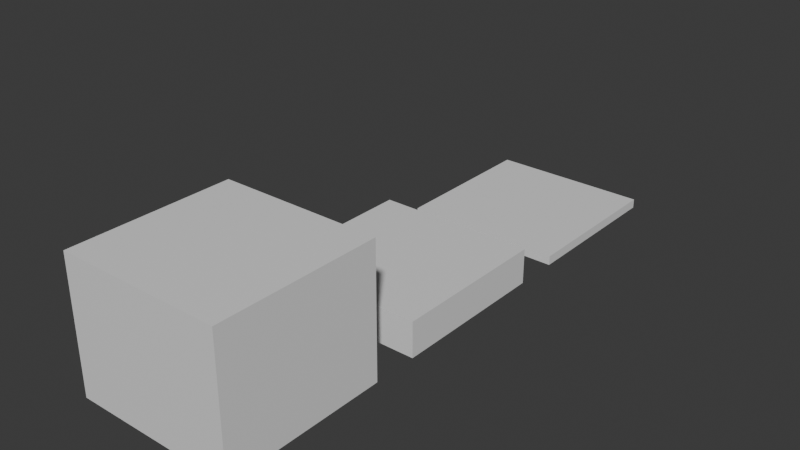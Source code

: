# Source: tileset.blend  (saved by Blender 4.2.66; exported with 4.5.12 LTS)
import bpy
from mathutils import Matrix  # noqa: F401  (used for matrix-valued properties, if any)

bpy.ops.wm.read_factory_settings(use_empty=True)
scene = bpy.context.scene
scene.name = 'Scene'

# ---- collections
col_collection = bpy.data.collections.new('Collection'); scene.collection.children.link(col_collection)

# ---- materials (node trees are filled in below, after node groups)
mat_material = bpy.data.materials.new('Material')
mat_material.alpha_threshold = 0.0
mat_material.roughness = 0.5
mat_material.line_color = (0.0, 0.0, 0.0, 1.0)
mat_material_001 = bpy.data.materials.new('Material.001')
mat_material_001.alpha_threshold = 0.0
mat_material_001.roughness = 0.5
mat_material_001.line_color = (0.0, 0.0, 0.0, 1.0)
mat_material_002 = bpy.data.materials.new('Material.002')
mat_material_002.alpha_threshold = 0.0
mat_material_002.roughness = 0.5
mat_material_002.line_color = (0.0, 0.0, 0.0, 1.0)

# ---- material node trees
mat_material.use_nodes = True; mat_material.node_tree.nodes.clear()
_N = mat_material.node_tree.nodes; _L = mat_material.node_tree.links
n0 = _N.new('ShaderNodeOutputMaterial'); n0.name = 'Material Output'; n0.location = (300, 300)
n1 = _N.new('ShaderNodeBsdfPrincipled'); n1.name = 'Principled BSDF'; n1.location = (10, 300)
n1.inputs[3].default_value = 1.45
_L.new(n1.outputs[0], n0.inputs[0])
n0.is_active_output = True
mat_material_001.use_nodes = True; mat_material_001.node_tree.nodes.clear()
_N = mat_material_001.node_tree.nodes; _L = mat_material_001.node_tree.links
n0 = _N.new('ShaderNodeOutputMaterial'); n0.name = 'Material Output'; n0.location = (300, 300)
n1 = _N.new('ShaderNodeBsdfPrincipled'); n1.name = 'Principled BSDF'; n1.location = (10, 300)
n1.inputs[3].default_value = 1.45
_L.new(n1.outputs[0], n0.inputs[0])
n0.is_active_output = True
mat_material_002.use_nodes = True; mat_material_002.node_tree.nodes.clear()
_N = mat_material_002.node_tree.nodes; _L = mat_material_002.node_tree.links
n0 = _N.new('ShaderNodeOutputMaterial'); n0.name = 'Material Output'; n0.location = (300, 300)
n1 = _N.new('ShaderNodeBsdfPrincipled'); n1.name = 'Principled BSDF'; n1.location = (10, 300)
n1.inputs[3].default_value = 1.45
_L.new(n1.outputs[0], n0.inputs[0])
n0.is_active_output = True

# ---- world
world_world = bpy.data.worlds.new('World'); scene.world = world_world
world_world.use_nodes = True; world_world.node_tree.nodes.clear()
_N = world_world.node_tree.nodes; _L = world_world.node_tree.links
n0 = _N.new('ShaderNodeOutputWorld'); n0.name = 'World Output'; n0.location = (300, 300)
n1 = _N.new('ShaderNodeBackground'); n1.name = 'Background'; n1.location = (10, 300)
n1.inputs[0].default_value = (0.05088, 0.05088, 0.05088, 1.0)
_L.new(n1.outputs[0], n0.inputs[0])
n0.is_active_output = True
world_world.color = (0.05088, 0.05088, 0.05088)
world_world.sun_shadow_jitter_overblur = 0.0

# ---- meshes
me_cube = bpy.data.meshes.new('Cube')
me_cube.from_pydata([(1.96, 1.96, 0.1123), (1.96, 1.96, -0.1123), (1.96, -1.96, 0.1123), (1.96, -1.96, -0.1123), (-1.96, 1.96, 0.1123), (-1.96, 1.96, -0.1123), (-1.96, -1.96, 0.1123), (-1.96, -1.96, -0.1123)], [], [(0, 4, 6, 2), (3, 2, 6, 7), (7, 6, 4, 5), (5, 1, 3, 7), (1, 0, 2, 3), (5, 4, 0, 1)])
_uv = me_cube.uv_layers.new(name='UVMap')
_uv.uv.foreach_set('vector', [0.625, 0.5, 0.875, 0.5, 0.875, 0.75, 0.625, 0.75, 0.375, 0.75, 0.625, 0.75, 0.625, 1.0, 0.375, 1.0, 0.375, 0.0, 0.625, 0.0, 0.625, 0.25, 0.375, 0.25, 0.125, 0.5, 0.375, 0.5, 0.375, 0.75, 0.125, 0.75, 0.375, 0.5, 0.625, 0.5, 0.625, 0.75, 0.375, 0.75, 0.375, 0.25, 0.625, 0.25, 0.625, 0.5, 0.375, 0.5])
me_cube.materials.append(mat_material)
me_cube.use_mirror_vertex_groups = False
me_cube.update()
me_cube_001 = bpy.data.meshes.new('Cube.001')
me_cube_001.from_pydata([(1.96, 1.96, -0.1377), (1.96, 1.96, -0.3622), (1.96, -1.96, -0.1377), (1.96, -1.96, -0.3622), (-1.96, 1.96, -0.1377), (-1.96, 1.96, -0.3622), (-1.96, -1.96, -0.1377), (-1.96, -1.96, -0.3622), (1.96, -1.96, 0.4999), (-1.96, -1.96, 0.4999), (1.96, 1.96, 0.4999), (-1.96, 1.96, 0.4999)], [], [(6, 2, 8, 9), (3, 2, 6, 7), (7, 6, 4, 5), (5, 1, 3, 7), (1, 0, 2, 3), (5, 4, 0, 1), (10, 11, 9, 8), (4, 6, 9, 11), (2, 0, 10, 8), (0, 4, 11, 10)])
_uv = me_cube_001.uv_layers.new(name='UVMap')
_uv.uv.foreach_set('vector', [0.625, 1.0, 0.625, 0.75, 0.625, 0.75, 0.625, 1.0, 0.375, 0.75, 0.625, 0.75, 0.625, 1.0, 0.375, 1.0, 0.375, 0.0, 0.625, 0.0, 0.625, 0.25, 0.375, 0.25, 0.125, 0.5, 0.375, 0.5, 0.375, 0.75, 0.125, 0.75, 0.375, 0.5, 0.625, 0.5, 0.625, 0.75, 0.375, 0.75, 0.375, 0.25, 0.625, 0.25, 0.625, 0.5, 0.375, 0.5, 0.625, 0.5, 0.875, 0.5, 0.875, 0.75, 0.625, 0.75, 0.625, 0.25, 0.625, 0.0, 0.625, 0.0, 0.625, 0.25, 0.625, 0.75, 0.625, 0.5, 0.625, 0.5, 0.625, 0.75, 0.625, 0.5, 0.625, 0.25, 0.625, 0.25, 0.625, 0.5])
me_cube_001.materials.append(mat_material_001)
me_cube_001.use_mirror_vertex_groups = False
me_cube_001.update()
me_cube_002 = bpy.data.meshes.new('Cube.002')
me_cube_002.from_pydata([(1.96, 1.96, -0.911), (1.96, 1.96, -1.136), (1.96, -1.96, -0.911), (1.96, -1.96, -1.136), (-1.96, 1.96, -0.911), (-1.96, 1.96, -1.136), (-1.96, -1.96, -0.911), (-1.96, -1.96, -1.136), (1.96, -1.96, 2.047), (-1.96, -1.96, 2.047), (1.96, 1.96, 2.047), (-1.96, 1.96, 2.047)], [], [(4, 6, 9, 11), (3, 2, 6, 7), (7, 6, 4, 5), (5, 1, 3, 7), (1, 0, 2, 3), (5, 4, 0, 1), (10, 11, 9, 8), (2, 0, 10, 8), (0, 4, 11, 10), (6, 2, 8, 9)])
_uv = me_cube_002.uv_layers.new(name='UVMap')
_uv.uv.foreach_set('vector', [0.625, 0.25, 0.625, 0.0, 0.625, 0.0, 0.625, 0.25, 0.375, 0.75, 0.625, 0.75, 0.625, 1.0, 0.375, 1.0, 0.375, 0.0, 0.625, 0.0, 0.625, 0.25, 0.375, 0.25, 0.125, 0.5, 0.375, 0.5, 0.375, 0.75, 0.125, 0.75, 0.375, 0.5, 0.625, 0.5, 0.625, 0.75, 0.375, 0.75, 0.375, 0.25, 0.625, 0.25, 0.625, 0.5, 0.375, 0.5, 0.625, 0.5, 0.875, 0.5, 0.875, 0.75, 0.625, 0.75, 0.625, 0.75, 0.625, 0.5, 0.625, 0.5, 0.625, 0.75, 0.625, 0.5, 0.625, 0.25, 0.625, 0.25, 0.625, 0.5, 0.625, 1.0, 0.625, 0.75, 0.625, 0.75, 0.625, 1.0])
me_cube_002.materials.append(mat_material_002)
me_cube_002.use_mirror_vertex_groups = False
me_cube_002.update()

# ---- objects
ob_cube = bpy.data.objects.new('Cube', me_cube)
ob_cube_001 = bpy.data.objects.new('Cube.001', me_cube_001)
ob_cube_002 = bpy.data.objects.new('Cube.002', me_cube_002)

# ---- transforms, parenting, visibility, modifiers, constraints
ob_cube.location = (0.0, 0.0, 0.1)
ob_cube.lock_rotations_4d = False
ob_cube.empty_display_type = 'ARROWS'
ob_cube.lineart.crease_threshold = 0.0
ob_cube_001.location = (0.0, -5.0, 0.3499)
ob_cube_001.lock_rotations_4d = False
ob_cube_001.empty_display_type = 'ARROWS'
ob_cube_001.lineart.crease_threshold = 0.0
ob_cube_002.location = (0.0, -10.0, 1.123)
ob_cube_002.lock_rotations_4d = False
ob_cube_002.empty_display_type = 'ARROWS'
ob_cube_002.lineart.crease_threshold = 0.0

# ---- collection membership
col_collection.objects.link(ob_cube)
col_collection.objects.link(ob_cube_001)
col_collection.objects.link(ob_cube_002)

# ---- scene / render settings (as saved in the file)
scene.frame_start = 1; scene.frame_end = 250; scene.frame_set(1)
scene.render.engine = 'BLENDER_EEVEE_NEXT'
bpy.context.view_layer.update()

# ---- added for rendering (the .blend has no active camera and no usable light): camera, sun
cam_auto = bpy.data.cameras.new('AutoCamera')
cam_auto.lens = 50.0
cam_auto.sensor_width = 36.0
cam_auto.clip_end = 1000.0
ob_auto_camera = bpy.data.objects.new('AutoCamera', cam_auto)
scene.collection.objects.link(ob_auto_camera)
ob_auto_camera.location = (13.7002, -21.4402, 12.5389)
ob_auto_camera.rotation_euler = (1.09748, -7.21219e-08, 0.694738)
scene.camera = ob_auto_camera
light_auto_sun = bpy.data.lights.new('AutoSun', 'SUN')
light_auto_sun.energy = 3.0
light_auto_sun.angle = 0.0523599
ob_auto_sun = bpy.data.objects.new('AutoSun', light_auto_sun)
scene.collection.objects.link(ob_auto_sun)
ob_auto_sun.rotation_euler = (0.872665, 0.174533, 0.523599)
bpy.context.view_layer.update()

